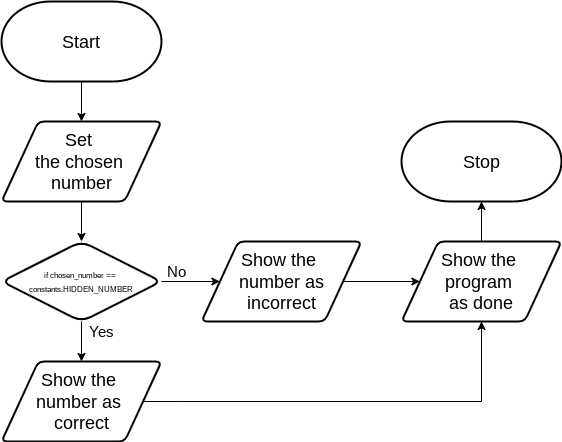

The diagram above was exported from draw.io. Its source (the exported page's mxGraphModel, read from the mxfile embedded in the PNG):
<mxGraphModel dx="1726" dy="1542" grid="1" gridSize="10" guides="1" tooltips="1" connect="1" arrows="1" fold="1" page="1" pageScale="1" pageWidth="827" pageHeight="1169" math="0" shadow="0">
  <root>
    <mxCell id="0" />
    <mxCell id="1" parent="0" />
    <mxCell id="27" style="edgeStyle=none;html=1;entryX=0.5;entryY=0;entryDx=0;entryDy=0;fontSize=16;" parent="1" source="24" edge="1">
      <mxGeometry relative="1" as="geometry">
        <mxPoint x="80" y="120" as="targetPoint" />
      </mxGeometry>
    </mxCell>
    <mxCell id="24" value="&lt;font style=&quot;font-size: 18px&quot;&gt;Start&lt;/font&gt;" style="strokeWidth=2;html=1;shape=mxgraph.flowchart.terminator;whiteSpace=wrap;" parent="1" vertex="1">
      <mxGeometry width="160" height="80" as="geometry" />
    </mxCell>
    <mxCell id="25" value="&lt;font style=&quot;font-size: 18px&quot;&gt;Stop&lt;/font&gt;" style="strokeWidth=2;html=1;shape=mxgraph.flowchart.terminator;whiteSpace=wrap;" parent="1" vertex="1">
      <mxGeometry x="400" y="120" width="160" height="80" as="geometry" />
    </mxCell>
    <mxCell id="29" style="edgeStyle=none;html=1;entryX=0.5;entryY=0;entryDx=0;entryDy=0;fontSize=18;" parent="1" edge="1">
      <mxGeometry relative="1" as="geometry">
        <mxPoint x="80" y="240" as="targetPoint" />
        <mxPoint x="80" y="200" as="sourcePoint" />
      </mxGeometry>
    </mxCell>
    <mxCell id="60" style="edgeStyle=none;html=1;entryX=0.5;entryY=1;entryDx=0;entryDy=0;fontFamily=Helvetica;fontSize=15;fontColor=default;strokeColor=default;rounded=0;" edge="1" parent="1" source="45" target="47">
      <mxGeometry relative="1" as="geometry">
        <Array as="points">
          <mxPoint x="180" y="400" />
          <mxPoint x="480" y="400" />
        </Array>
      </mxGeometry>
    </mxCell>
    <mxCell id="45" value="Show the &lt;br&gt;number as &lt;br&gt;correct" style="shape=parallelogram;html=1;strokeWidth=2;perimeter=parallelogramPerimeter;whiteSpace=wrap;rounded=1;arcSize=12;size=0.23;fontSize=18;" vertex="1" parent="1">
      <mxGeometry y="360" width="160" height="80" as="geometry" />
    </mxCell>
    <mxCell id="59" style="edgeStyle=none;html=1;entryX=0.5;entryY=1;entryDx=0;entryDy=0;entryPerimeter=0;fontFamily=Helvetica;fontSize=15;fontColor=default;" edge="1" parent="1" source="47" target="25">
      <mxGeometry relative="1" as="geometry" />
    </mxCell>
    <mxCell id="47" value="Show the &lt;br&gt;program &lt;br&gt;as done" style="shape=parallelogram;html=1;strokeWidth=2;perimeter=parallelogramPerimeter;whiteSpace=wrap;rounded=1;arcSize=12;size=0.23;fontSize=18;" vertex="1" parent="1">
      <mxGeometry x="400" y="240" width="160" height="80" as="geometry" />
    </mxCell>
    <mxCell id="48" value="Set &lt;br&gt;the chosen &lt;br&gt;number" style="shape=parallelogram;html=1;strokeWidth=2;perimeter=parallelogramPerimeter;whiteSpace=wrap;rounded=1;arcSize=12;size=0.23;fontSize=18;" vertex="1" parent="1">
      <mxGeometry y="120" width="160" height="80" as="geometry" />
    </mxCell>
    <mxCell id="53" style="edgeStyle=none;html=1;entryX=0.5;entryY=0;entryDx=0;entryDy=0;fontFamily=Helvetica;fontSize=8;fontColor=default;" edge="1" parent="1" source="52">
      <mxGeometry relative="1" as="geometry">
        <mxPoint x="80" y="360" as="targetPoint" />
      </mxGeometry>
    </mxCell>
    <mxCell id="61" style="edgeStyle=none;rounded=0;html=1;entryX=0;entryY=0.5;entryDx=0;entryDy=0;fontFamily=Helvetica;fontSize=15;fontColor=default;strokeColor=default;" edge="1" parent="1" source="52" target="57">
      <mxGeometry relative="1" as="geometry" />
    </mxCell>
    <mxCell id="52" value="&lt;font style=&quot;font-size: 8px&quot;&gt;if chosen_number == &lt;br&gt;constants.HIDDEN_NUMBER&lt;/font&gt;" style="rhombus;whiteSpace=wrap;html=1;rounded=1;fontFamily=Helvetica;fontSize=11;fontColor=default;strokeColor=default;strokeWidth=2;fillColor=default;" vertex="1" parent="1">
      <mxGeometry y="240" width="160" height="80" as="geometry" />
    </mxCell>
    <mxCell id="54" value="&lt;font style=&quot;font-size: 15px&quot;&gt;Yes&lt;/font&gt;" style="text;html=1;align=center;verticalAlign=middle;resizable=0;points=[];autosize=1;strokeColor=none;fillColor=none;fontSize=8;fontFamily=Helvetica;fontColor=default;" vertex="1" parent="1">
      <mxGeometry x="80" y="320" width="40" height="20" as="geometry" />
    </mxCell>
    <mxCell id="55" value="No" style="text;html=1;align=center;verticalAlign=middle;resizable=0;points=[];autosize=1;strokeColor=none;fillColor=none;fontSize=15;fontFamily=Helvetica;fontColor=default;" vertex="1" parent="1">
      <mxGeometry x="160" y="260" width="30" height="20" as="geometry" />
    </mxCell>
    <mxCell id="62" style="edgeStyle=none;rounded=0;html=1;entryX=0;entryY=0.5;entryDx=0;entryDy=0;fontFamily=Helvetica;fontSize=15;fontColor=default;strokeColor=default;" edge="1" parent="1" source="57" target="47">
      <mxGeometry relative="1" as="geometry" />
    </mxCell>
    <mxCell id="57" value="&lt;span&gt;Show the &lt;br&gt;number as incorrect&lt;/span&gt;" style="shape=parallelogram;html=1;strokeWidth=2;perimeter=parallelogramPerimeter;whiteSpace=wrap;rounded=1;arcSize=12;size=0.23;fontSize=18;" vertex="1" parent="1">
      <mxGeometry x="200" y="240" width="160" height="80" as="geometry" />
    </mxCell>
  </root>
</mxGraphModel>